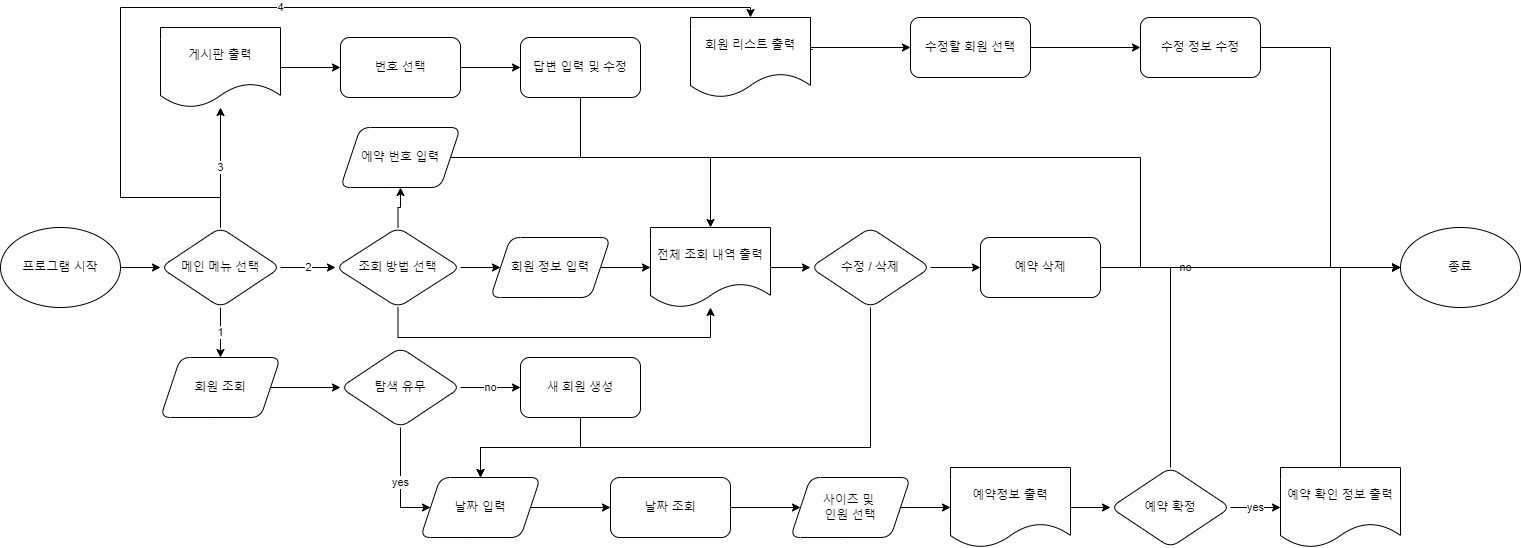

The diagram above was exported from draw.io. Its source (the exported page's mxGraphModel, read from the mxfile embedded in the PNG):
<mxGraphModel dx="1434" dy="764" grid="1" gridSize="10" guides="1" tooltips="1" connect="1" arrows="1" fold="1" page="1" pageScale="1" pageWidth="1920" pageHeight="1200" math="0" shadow="0">
  <root>
    <mxCell id="WIyWlLk6GJQsqaUBKTNV-0" />
    <mxCell id="WIyWlLk6GJQsqaUBKTNV-1" parent="WIyWlLk6GJQsqaUBKTNV-0" />
    <mxCell id="D3AooCtERqh2Yuus9prT-8" style="edgeStyle=orthogonalEdgeStyle;rounded=0;orthogonalLoop=1;jettySize=auto;html=1;exitX=1;exitY=0.5;exitDx=0;exitDy=0;entryX=0;entryY=0.5;entryDx=0;entryDy=0;" edge="1" parent="WIyWlLk6GJQsqaUBKTNV-1" source="D3AooCtERqh2Yuus9prT-0" target="D3AooCtERqh2Yuus9prT-1">
      <mxGeometry relative="1" as="geometry" />
    </mxCell>
    <mxCell id="D3AooCtERqh2Yuus9prT-0" value="프로그램 시작" style="ellipse;whiteSpace=wrap;html=1;" vertex="1" parent="WIyWlLk6GJQsqaUBKTNV-1">
      <mxGeometry x="80" y="560" width="120" height="80" as="geometry" />
    </mxCell>
    <mxCell id="D3AooCtERqh2Yuus9prT-9" value="1" style="edgeStyle=orthogonalEdgeStyle;rounded=0;orthogonalLoop=1;jettySize=auto;html=1;entryX=0.5;entryY=0;entryDx=0;entryDy=0;" edge="1" parent="WIyWlLk6GJQsqaUBKTNV-1" source="D3AooCtERqh2Yuus9prT-1" target="D3AooCtERqh2Yuus9prT-2">
      <mxGeometry relative="1" as="geometry" />
    </mxCell>
    <mxCell id="D3AooCtERqh2Yuus9prT-33" value="2" style="edgeStyle=orthogonalEdgeStyle;rounded=0;orthogonalLoop=1;jettySize=auto;html=1;entryX=0;entryY=0.5;entryDx=0;entryDy=0;" edge="1" parent="WIyWlLk6GJQsqaUBKTNV-1" source="D3AooCtERqh2Yuus9prT-1" target="D3AooCtERqh2Yuus9prT-29">
      <mxGeometry relative="1" as="geometry" />
    </mxCell>
    <mxCell id="D3AooCtERqh2Yuus9prT-49" value="3" style="edgeStyle=orthogonalEdgeStyle;rounded=0;orthogonalLoop=1;jettySize=auto;html=1;" edge="1" parent="WIyWlLk6GJQsqaUBKTNV-1" source="D3AooCtERqh2Yuus9prT-1" target="D3AooCtERqh2Yuus9prT-48">
      <mxGeometry relative="1" as="geometry" />
    </mxCell>
    <mxCell id="D3AooCtERqh2Yuus9prT-56" value="4" style="edgeStyle=orthogonalEdgeStyle;rounded=0;orthogonalLoop=1;jettySize=auto;html=1;" edge="1" parent="WIyWlLk6GJQsqaUBKTNV-1" source="D3AooCtERqh2Yuus9prT-1" target="D3AooCtERqh2Yuus9prT-57">
      <mxGeometry relative="1" as="geometry">
        <mxPoint x="200" y="300" as="targetPoint" />
        <Array as="points">
          <mxPoint x="300" y="530" />
          <mxPoint x="200" y="530" />
          <mxPoint x="200" y="340" />
          <mxPoint x="830" y="340" />
        </Array>
      </mxGeometry>
    </mxCell>
    <mxCell id="D3AooCtERqh2Yuus9prT-1" value="메인 메뉴 선택" style="rhombus;whiteSpace=wrap;html=1;rounded=1;" vertex="1" parent="WIyWlLk6GJQsqaUBKTNV-1">
      <mxGeometry x="240" y="560" width="120" height="80" as="geometry" />
    </mxCell>
    <mxCell id="D3AooCtERqh2Yuus9prT-10" style="edgeStyle=orthogonalEdgeStyle;rounded=0;orthogonalLoop=1;jettySize=auto;html=1;" edge="1" parent="WIyWlLk6GJQsqaUBKTNV-1" source="D3AooCtERqh2Yuus9prT-2" target="D3AooCtERqh2Yuus9prT-3">
      <mxGeometry relative="1" as="geometry" />
    </mxCell>
    <mxCell id="D3AooCtERqh2Yuus9prT-2" value="회원 조회" style="shape=parallelogram;perimeter=parallelogramPerimeter;whiteSpace=wrap;html=1;fixedSize=1;rounded=1;" vertex="1" parent="WIyWlLk6GJQsqaUBKTNV-1">
      <mxGeometry x="240" y="690" width="120" height="60" as="geometry" />
    </mxCell>
    <mxCell id="D3AooCtERqh2Yuus9prT-11" value="yes" style="edgeStyle=orthogonalEdgeStyle;rounded=0;orthogonalLoop=1;jettySize=auto;html=1;" edge="1" parent="WIyWlLk6GJQsqaUBKTNV-1" source="D3AooCtERqh2Yuus9prT-3" target="D3AooCtERqh2Yuus9prT-6">
      <mxGeometry relative="1" as="geometry">
        <Array as="points">
          <mxPoint x="480" y="840" />
        </Array>
      </mxGeometry>
    </mxCell>
    <mxCell id="D3AooCtERqh2Yuus9prT-12" value="no" style="edgeStyle=orthogonalEdgeStyle;rounded=0;orthogonalLoop=1;jettySize=auto;html=1;entryX=0;entryY=0.5;entryDx=0;entryDy=0;" edge="1" parent="WIyWlLk6GJQsqaUBKTNV-1" source="D3AooCtERqh2Yuus9prT-3" target="D3AooCtERqh2Yuus9prT-4">
      <mxGeometry relative="1" as="geometry" />
    </mxCell>
    <mxCell id="D3AooCtERqh2Yuus9prT-3" value="탐색 유무" style="rhombus;whiteSpace=wrap;html=1;rounded=1;" vertex="1" parent="WIyWlLk6GJQsqaUBKTNV-1">
      <mxGeometry x="420" y="680" width="120" height="80" as="geometry" />
    </mxCell>
    <mxCell id="D3AooCtERqh2Yuus9prT-14" style="edgeStyle=orthogonalEdgeStyle;rounded=0;orthogonalLoop=1;jettySize=auto;html=1;entryX=0.5;entryY=0;entryDx=0;entryDy=0;" edge="1" parent="WIyWlLk6GJQsqaUBKTNV-1" source="D3AooCtERqh2Yuus9prT-4" target="D3AooCtERqh2Yuus9prT-6">
      <mxGeometry relative="1" as="geometry">
        <Array as="points">
          <mxPoint x="660" y="780" />
          <mxPoint x="560" y="780" />
        </Array>
      </mxGeometry>
    </mxCell>
    <mxCell id="D3AooCtERqh2Yuus9prT-4" value="새 회원 생성" style="rounded=1;whiteSpace=wrap;html=1;" vertex="1" parent="WIyWlLk6GJQsqaUBKTNV-1">
      <mxGeometry x="600" y="690" width="120" height="60" as="geometry" />
    </mxCell>
    <mxCell id="D3AooCtERqh2Yuus9prT-15" style="edgeStyle=orthogonalEdgeStyle;rounded=0;orthogonalLoop=1;jettySize=auto;html=1;entryX=0;entryY=0.5;entryDx=0;entryDy=0;" edge="1" parent="WIyWlLk6GJQsqaUBKTNV-1" source="D3AooCtERqh2Yuus9prT-6" target="D3AooCtERqh2Yuus9prT-7">
      <mxGeometry relative="1" as="geometry" />
    </mxCell>
    <mxCell id="D3AooCtERqh2Yuus9prT-6" value="날짜 입력" style="shape=parallelogram;perimeter=parallelogramPerimeter;whiteSpace=wrap;html=1;fixedSize=1;rounded=1;" vertex="1" parent="WIyWlLk6GJQsqaUBKTNV-1">
      <mxGeometry x="500" y="810" width="120" height="60" as="geometry" />
    </mxCell>
    <mxCell id="D3AooCtERqh2Yuus9prT-18" style="edgeStyle=orthogonalEdgeStyle;rounded=0;orthogonalLoop=1;jettySize=auto;html=1;entryX=0;entryY=0.5;entryDx=0;entryDy=0;" edge="1" parent="WIyWlLk6GJQsqaUBKTNV-1" source="D3AooCtERqh2Yuus9prT-7" target="D3AooCtERqh2Yuus9prT-16">
      <mxGeometry relative="1" as="geometry" />
    </mxCell>
    <mxCell id="D3AooCtERqh2Yuus9prT-7" value="날짜 조회" style="rounded=1;whiteSpace=wrap;html=1;" vertex="1" parent="WIyWlLk6GJQsqaUBKTNV-1">
      <mxGeometry x="690" y="810" width="120" height="60" as="geometry" />
    </mxCell>
    <mxCell id="D3AooCtERqh2Yuus9prT-20" style="edgeStyle=orthogonalEdgeStyle;rounded=0;orthogonalLoop=1;jettySize=auto;html=1;entryX=0;entryY=0.5;entryDx=0;entryDy=0;" edge="1" parent="WIyWlLk6GJQsqaUBKTNV-1" source="D3AooCtERqh2Yuus9prT-16" target="D3AooCtERqh2Yuus9prT-19">
      <mxGeometry relative="1" as="geometry" />
    </mxCell>
    <mxCell id="D3AooCtERqh2Yuus9prT-16" value="사이즈 및&amp;nbsp;&lt;br&gt;인원 선택" style="shape=parallelogram;perimeter=parallelogramPerimeter;whiteSpace=wrap;html=1;fixedSize=1;rounded=1;" vertex="1" parent="WIyWlLk6GJQsqaUBKTNV-1">
      <mxGeometry x="870" y="810" width="120" height="60" as="geometry" />
    </mxCell>
    <mxCell id="D3AooCtERqh2Yuus9prT-23" style="edgeStyle=orthogonalEdgeStyle;rounded=0;orthogonalLoop=1;jettySize=auto;html=1;entryX=0;entryY=0.5;entryDx=0;entryDy=0;" edge="1" parent="WIyWlLk6GJQsqaUBKTNV-1" source="D3AooCtERqh2Yuus9prT-19" target="D3AooCtERqh2Yuus9prT-22">
      <mxGeometry relative="1" as="geometry" />
    </mxCell>
    <mxCell id="D3AooCtERqh2Yuus9prT-19" value="예약정보 출력" style="shape=document;whiteSpace=wrap;html=1;boundedLbl=1;" vertex="1" parent="WIyWlLk6GJQsqaUBKTNV-1">
      <mxGeometry x="1030" y="800" width="120" height="80" as="geometry" />
    </mxCell>
    <mxCell id="D3AooCtERqh2Yuus9prT-27" value="yes" style="edgeStyle=orthogonalEdgeStyle;rounded=0;orthogonalLoop=1;jettySize=auto;html=1;entryX=0;entryY=0.5;entryDx=0;entryDy=0;" edge="1" parent="WIyWlLk6GJQsqaUBKTNV-1" source="D3AooCtERqh2Yuus9prT-22" target="D3AooCtERqh2Yuus9prT-26">
      <mxGeometry relative="1" as="geometry" />
    </mxCell>
    <mxCell id="D3AooCtERqh2Yuus9prT-32" value="no" style="edgeStyle=orthogonalEdgeStyle;rounded=0;orthogonalLoop=1;jettySize=auto;html=1;entryX=0;entryY=0.5;entryDx=0;entryDy=0;" edge="1" parent="WIyWlLk6GJQsqaUBKTNV-1" source="D3AooCtERqh2Yuus9prT-22" target="D3AooCtERqh2Yuus9prT-30">
      <mxGeometry relative="1" as="geometry">
        <Array as="points">
          <mxPoint x="1250" y="600" />
        </Array>
      </mxGeometry>
    </mxCell>
    <mxCell id="D3AooCtERqh2Yuus9prT-22" value="예약 확정" style="rhombus;whiteSpace=wrap;html=1;rounded=1;" vertex="1" parent="WIyWlLk6GJQsqaUBKTNV-1">
      <mxGeometry x="1190" y="800" width="120" height="80" as="geometry" />
    </mxCell>
    <mxCell id="D3AooCtERqh2Yuus9prT-31" style="edgeStyle=orthogonalEdgeStyle;rounded=0;orthogonalLoop=1;jettySize=auto;html=1;entryX=0;entryY=0.5;entryDx=0;entryDy=0;" edge="1" parent="WIyWlLk6GJQsqaUBKTNV-1" source="D3AooCtERqh2Yuus9prT-26" target="D3AooCtERqh2Yuus9prT-30">
      <mxGeometry relative="1" as="geometry">
        <Array as="points">
          <mxPoint x="1420" y="600" />
        </Array>
      </mxGeometry>
    </mxCell>
    <mxCell id="D3AooCtERqh2Yuus9prT-26" value="예약 확인 정보 출력" style="shape=document;whiteSpace=wrap;html=1;boundedLbl=1;" vertex="1" parent="WIyWlLk6GJQsqaUBKTNV-1">
      <mxGeometry x="1360" y="800" width="120" height="80" as="geometry" />
    </mxCell>
    <mxCell id="D3AooCtERqh2Yuus9prT-35" style="edgeStyle=orthogonalEdgeStyle;rounded=0;orthogonalLoop=1;jettySize=auto;html=1;" edge="1" parent="WIyWlLk6GJQsqaUBKTNV-1" source="D3AooCtERqh2Yuus9prT-29" target="D3AooCtERqh2Yuus9prT-34">
      <mxGeometry relative="1" as="geometry" />
    </mxCell>
    <mxCell id="D3AooCtERqh2Yuus9prT-38" style="edgeStyle=orthogonalEdgeStyle;rounded=0;orthogonalLoop=1;jettySize=auto;html=1;" edge="1" parent="WIyWlLk6GJQsqaUBKTNV-1" source="D3AooCtERqh2Yuus9prT-29" target="D3AooCtERqh2Yuus9prT-37">
      <mxGeometry relative="1" as="geometry">
        <Array as="points">
          <mxPoint x="478" y="670" />
          <mxPoint x="790" y="670" />
        </Array>
      </mxGeometry>
    </mxCell>
    <mxCell id="D3AooCtERqh2Yuus9prT-40" style="edgeStyle=orthogonalEdgeStyle;rounded=0;orthogonalLoop=1;jettySize=auto;html=1;entryX=0.5;entryY=1;entryDx=0;entryDy=0;" edge="1" parent="WIyWlLk6GJQsqaUBKTNV-1" source="D3AooCtERqh2Yuus9prT-29" target="D3AooCtERqh2Yuus9prT-36">
      <mxGeometry relative="1" as="geometry" />
    </mxCell>
    <mxCell id="D3AooCtERqh2Yuus9prT-29" value="조회 방법 선택" style="rhombus;whiteSpace=wrap;html=1;rounded=1;" vertex="1" parent="WIyWlLk6GJQsqaUBKTNV-1">
      <mxGeometry x="415" y="560" width="125" height="80" as="geometry" />
    </mxCell>
    <mxCell id="D3AooCtERqh2Yuus9prT-30" value="종료" style="ellipse;whiteSpace=wrap;html=1;" vertex="1" parent="WIyWlLk6GJQsqaUBKTNV-1">
      <mxGeometry x="1480" y="560" width="120" height="80" as="geometry" />
    </mxCell>
    <mxCell id="D3AooCtERqh2Yuus9prT-39" style="edgeStyle=orthogonalEdgeStyle;rounded=0;orthogonalLoop=1;jettySize=auto;html=1;entryX=0;entryY=0.5;entryDx=0;entryDy=0;" edge="1" parent="WIyWlLk6GJQsqaUBKTNV-1" source="D3AooCtERqh2Yuus9prT-34" target="D3AooCtERqh2Yuus9prT-37">
      <mxGeometry relative="1" as="geometry" />
    </mxCell>
    <mxCell id="D3AooCtERqh2Yuus9prT-34" value="회원 정보 입력" style="shape=parallelogram;perimeter=parallelogramPerimeter;whiteSpace=wrap;html=1;fixedSize=1;rounded=1;" vertex="1" parent="WIyWlLk6GJQsqaUBKTNV-1">
      <mxGeometry x="570" y="570" width="120" height="60" as="geometry" />
    </mxCell>
    <mxCell id="D3AooCtERqh2Yuus9prT-41" style="edgeStyle=orthogonalEdgeStyle;rounded=0;orthogonalLoop=1;jettySize=auto;html=1;entryX=0.5;entryY=0;entryDx=0;entryDy=0;" edge="1" parent="WIyWlLk6GJQsqaUBKTNV-1" source="D3AooCtERqh2Yuus9prT-36" target="D3AooCtERqh2Yuus9prT-37">
      <mxGeometry relative="1" as="geometry" />
    </mxCell>
    <mxCell id="D3AooCtERqh2Yuus9prT-36" value="에약 번호 입력" style="shape=parallelogram;perimeter=parallelogramPerimeter;whiteSpace=wrap;html=1;fixedSize=1;rounded=1;" vertex="1" parent="WIyWlLk6GJQsqaUBKTNV-1">
      <mxGeometry x="420" y="460" width="120" height="60" as="geometry" />
    </mxCell>
    <mxCell id="D3AooCtERqh2Yuus9prT-43" style="edgeStyle=orthogonalEdgeStyle;rounded=0;orthogonalLoop=1;jettySize=auto;html=1;entryX=0;entryY=0.5;entryDx=0;entryDy=0;" edge="1" parent="WIyWlLk6GJQsqaUBKTNV-1" source="D3AooCtERqh2Yuus9prT-37" target="D3AooCtERqh2Yuus9prT-42">
      <mxGeometry relative="1" as="geometry" />
    </mxCell>
    <mxCell id="D3AooCtERqh2Yuus9prT-37" value="전체 조회 내역 출력" style="shape=document;whiteSpace=wrap;html=1;boundedLbl=1;" vertex="1" parent="WIyWlLk6GJQsqaUBKTNV-1">
      <mxGeometry x="730" y="560" width="120" height="80" as="geometry" />
    </mxCell>
    <mxCell id="D3AooCtERqh2Yuus9prT-44" style="edgeStyle=orthogonalEdgeStyle;rounded=0;orthogonalLoop=1;jettySize=auto;html=1;entryX=0.5;entryY=0;entryDx=0;entryDy=0;" edge="1" parent="WIyWlLk6GJQsqaUBKTNV-1" source="D3AooCtERqh2Yuus9prT-42" target="D3AooCtERqh2Yuus9prT-6">
      <mxGeometry relative="1" as="geometry">
        <Array as="points">
          <mxPoint x="950" y="780" />
          <mxPoint x="560" y="780" />
        </Array>
      </mxGeometry>
    </mxCell>
    <mxCell id="D3AooCtERqh2Yuus9prT-46" style="edgeStyle=orthogonalEdgeStyle;rounded=0;orthogonalLoop=1;jettySize=auto;html=1;entryX=0;entryY=0.5;entryDx=0;entryDy=0;" edge="1" parent="WIyWlLk6GJQsqaUBKTNV-1" source="D3AooCtERqh2Yuus9prT-42" target="D3AooCtERqh2Yuus9prT-45">
      <mxGeometry relative="1" as="geometry" />
    </mxCell>
    <mxCell id="D3AooCtERqh2Yuus9prT-42" value="수정 / 삭제" style="rhombus;whiteSpace=wrap;html=1;rounded=1;" vertex="1" parent="WIyWlLk6GJQsqaUBKTNV-1">
      <mxGeometry x="890" y="560" width="120" height="80" as="geometry" />
    </mxCell>
    <mxCell id="D3AooCtERqh2Yuus9prT-47" style="edgeStyle=orthogonalEdgeStyle;rounded=0;orthogonalLoop=1;jettySize=auto;html=1;entryX=0;entryY=0.5;entryDx=0;entryDy=0;" edge="1" parent="WIyWlLk6GJQsqaUBKTNV-1" source="D3AooCtERqh2Yuus9prT-45" target="D3AooCtERqh2Yuus9prT-30">
      <mxGeometry relative="1" as="geometry" />
    </mxCell>
    <mxCell id="D3AooCtERqh2Yuus9prT-45" value="예약 삭제" style="rounded=1;whiteSpace=wrap;html=1;" vertex="1" parent="WIyWlLk6GJQsqaUBKTNV-1">
      <mxGeometry x="1060" y="570" width="120" height="60" as="geometry" />
    </mxCell>
    <mxCell id="D3AooCtERqh2Yuus9prT-51" style="edgeStyle=orthogonalEdgeStyle;rounded=0;orthogonalLoop=1;jettySize=auto;html=1;entryX=0;entryY=0.5;entryDx=0;entryDy=0;" edge="1" parent="WIyWlLk6GJQsqaUBKTNV-1" source="D3AooCtERqh2Yuus9prT-48" target="D3AooCtERqh2Yuus9prT-50">
      <mxGeometry relative="1" as="geometry" />
    </mxCell>
    <mxCell id="D3AooCtERqh2Yuus9prT-48" value="게시판 출력" style="shape=document;whiteSpace=wrap;html=1;boundedLbl=1;" vertex="1" parent="WIyWlLk6GJQsqaUBKTNV-1">
      <mxGeometry x="240" y="360" width="120" height="80" as="geometry" />
    </mxCell>
    <mxCell id="D3AooCtERqh2Yuus9prT-53" style="edgeStyle=orthogonalEdgeStyle;rounded=0;orthogonalLoop=1;jettySize=auto;html=1;entryX=0;entryY=0.5;entryDx=0;entryDy=0;" edge="1" parent="WIyWlLk6GJQsqaUBKTNV-1" source="D3AooCtERqh2Yuus9prT-50" target="D3AooCtERqh2Yuus9prT-52">
      <mxGeometry relative="1" as="geometry" />
    </mxCell>
    <mxCell id="D3AooCtERqh2Yuus9prT-50" value="번호 선택" style="rounded=1;whiteSpace=wrap;html=1;" vertex="1" parent="WIyWlLk6GJQsqaUBKTNV-1">
      <mxGeometry x="420" y="370" width="120" height="60" as="geometry" />
    </mxCell>
    <mxCell id="D3AooCtERqh2Yuus9prT-54" style="edgeStyle=orthogonalEdgeStyle;rounded=0;orthogonalLoop=1;jettySize=auto;html=1;entryX=0;entryY=0.5;entryDx=0;entryDy=0;" edge="1" parent="WIyWlLk6GJQsqaUBKTNV-1" source="D3AooCtERqh2Yuus9prT-52" target="D3AooCtERqh2Yuus9prT-30">
      <mxGeometry relative="1" as="geometry">
        <Array as="points">
          <mxPoint x="660" y="490" />
          <mxPoint x="1220" y="490" />
          <mxPoint x="1220" y="600" />
        </Array>
      </mxGeometry>
    </mxCell>
    <mxCell id="D3AooCtERqh2Yuus9prT-52" value="답변 입력 및 수정" style="rounded=1;whiteSpace=wrap;html=1;" vertex="1" parent="WIyWlLk6GJQsqaUBKTNV-1">
      <mxGeometry x="600" y="370" width="120" height="60" as="geometry" />
    </mxCell>
    <mxCell id="D3AooCtERqh2Yuus9prT-59" style="edgeStyle=orthogonalEdgeStyle;rounded=0;orthogonalLoop=1;jettySize=auto;html=1;entryX=0;entryY=0.5;entryDx=0;entryDy=0;exitX=1.017;exitY=0.4;exitDx=0;exitDy=0;exitPerimeter=0;" edge="1" parent="WIyWlLk6GJQsqaUBKTNV-1" source="D3AooCtERqh2Yuus9prT-57" target="D3AooCtERqh2Yuus9prT-58">
      <mxGeometry relative="1" as="geometry">
        <Array as="points">
          <mxPoint x="830" y="382" />
          <mxPoint x="830" y="380" />
        </Array>
      </mxGeometry>
    </mxCell>
    <mxCell id="D3AooCtERqh2Yuus9prT-57" value="회원 리스트 출력" style="shape=document;whiteSpace=wrap;html=1;boundedLbl=1;" vertex="1" parent="WIyWlLk6GJQsqaUBKTNV-1">
      <mxGeometry x="770" y="350" width="120" height="80" as="geometry" />
    </mxCell>
    <mxCell id="D3AooCtERqh2Yuus9prT-61" style="edgeStyle=orthogonalEdgeStyle;rounded=0;orthogonalLoop=1;jettySize=auto;html=1;" edge="1" parent="WIyWlLk6GJQsqaUBKTNV-1" source="D3AooCtERqh2Yuus9prT-58" target="D3AooCtERqh2Yuus9prT-60">
      <mxGeometry relative="1" as="geometry" />
    </mxCell>
    <mxCell id="D3AooCtERqh2Yuus9prT-58" value="수정할 회원 선택" style="rounded=1;whiteSpace=wrap;html=1;" vertex="1" parent="WIyWlLk6GJQsqaUBKTNV-1">
      <mxGeometry x="990" y="350" width="120" height="60" as="geometry" />
    </mxCell>
    <mxCell id="D3AooCtERqh2Yuus9prT-62" style="edgeStyle=orthogonalEdgeStyle;rounded=0;orthogonalLoop=1;jettySize=auto;html=1;entryX=0;entryY=0.5;entryDx=0;entryDy=0;" edge="1" parent="WIyWlLk6GJQsqaUBKTNV-1" source="D3AooCtERqh2Yuus9prT-60" target="D3AooCtERqh2Yuus9prT-30">
      <mxGeometry relative="1" as="geometry" />
    </mxCell>
    <mxCell id="D3AooCtERqh2Yuus9prT-60" value="수정 정보 수정" style="rounded=1;whiteSpace=wrap;html=1;" vertex="1" parent="WIyWlLk6GJQsqaUBKTNV-1">
      <mxGeometry x="1220" y="350" width="120" height="60" as="geometry" />
    </mxCell>
  </root>
</mxGraphModel>